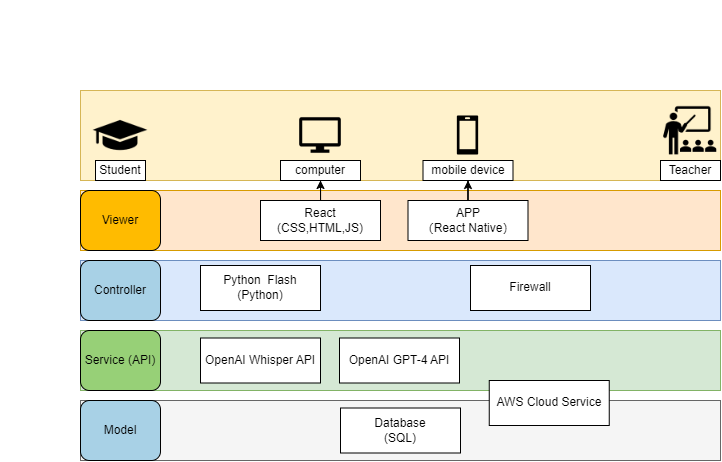

The diagram above was exported from draw.io. Its source (the exported page's mxGraphModel, read from the mxfile embedded in the PNG):
<mxGraphModel dx="599" dy="452" grid="1" gridSize="10" guides="1" tooltips="1" connect="1" arrows="1" fold="1" page="1" pageScale="1" pageWidth="827" pageHeight="1169" math="0" shadow="0">
  <root>
    <mxCell id="0" />
    <mxCell id="1" parent="0" />
    <mxCell id="b34oCQ57ITtVtPAtTTtz-58" value="" style="rounded=0;whiteSpace=wrap;html=1;fillColor=#fff2cc;strokeColor=#d6b656;movable=0;resizable=0;rotatable=0;deletable=0;editable=0;locked=1;connectable=0;" parent="1" vertex="1">
      <mxGeometry x="80" y="90" width="640" height="90" as="geometry" />
    </mxCell>
    <mxCell id="b34oCQ57ITtVtPAtTTtz-69" value="Student" style="rounded=0;whiteSpace=wrap;html=1;" parent="1" vertex="1">
      <mxGeometry x="95" y="160" width="50" height="20" as="geometry" />
    </mxCell>
    <mxCell id="b34oCQ57ITtVtPAtTTtz-70" value="Teacher" style="rounded=0;whiteSpace=wrap;html=1;" parent="1" vertex="1">
      <mxGeometry x="660" y="160" width="60" height="20" as="geometry" />
    </mxCell>
    <mxCell id="b34oCQ57ITtVtPAtTTtz-71" value="computer" style="rounded=0;whiteSpace=wrap;html=1;" parent="1" vertex="1">
      <mxGeometry x="280" y="160" width="80" height="20" as="geometry" />
    </mxCell>
    <mxCell id="b34oCQ57ITtVtPAtTTtz-72" value="" style="rounded=0;whiteSpace=wrap;html=1;fillColor=#ffe6cc;strokeColor=#d79b00;movable=1;resizable=1;rotatable=1;deletable=1;editable=1;locked=0;connectable=1;" parent="1" vertex="1">
      <mxGeometry x="80" y="190" width="640" height="60" as="geometry" />
    </mxCell>
    <mxCell id="b34oCQ57ITtVtPAtTTtz-73" value="Viewer" style="rounded=1;whiteSpace=wrap;html=1;fillColor=#ffbb00;" parent="1" vertex="1">
      <mxGeometry x="80" y="190" width="80" height="60" as="geometry" />
    </mxCell>
    <mxCell id="a2CN7mg9cMf81Y6DAoHF-7" style="edgeStyle=orthogonalEdgeStyle;rounded=0;orthogonalLoop=1;jettySize=auto;html=1;entryX=0.5;entryY=1;entryDx=0;entryDy=0;" edge="1" parent="1" source="b34oCQ57ITtVtPAtTTtz-74" target="b34oCQ57ITtVtPAtTTtz-71">
      <mxGeometry relative="1" as="geometry" />
    </mxCell>
    <mxCell id="b34oCQ57ITtVtPAtTTtz-74" value="React&lt;br&gt;(CSS,HTML,JS)" style="rounded=0;whiteSpace=wrap;html=1;" parent="1" vertex="1">
      <mxGeometry x="260" y="200" width="120" height="40" as="geometry" />
    </mxCell>
    <mxCell id="a2CN7mg9cMf81Y6DAoHF-8" style="edgeStyle=orthogonalEdgeStyle;rounded=0;orthogonalLoop=1;jettySize=auto;html=1;entryX=0.5;entryY=1;entryDx=0;entryDy=0;" edge="1" parent="1" source="b34oCQ57ITtVtPAtTTtz-76" target="b34oCQ57ITtVtPAtTTtz-96">
      <mxGeometry relative="1" as="geometry" />
    </mxCell>
    <mxCell id="b34oCQ57ITtVtPAtTTtz-76" value="APP&lt;br&gt;（React Native）" style="rounded=0;whiteSpace=wrap;html=1;" parent="1" vertex="1">
      <mxGeometry x="407.5" y="200" width="120" height="40" as="geometry" />
    </mxCell>
    <mxCell id="b34oCQ57ITtVtPAtTTtz-78" value="" style="rounded=0;whiteSpace=wrap;html=1;fillColor=#dae8fc;strokeColor=#6c8ebf;" parent="1" vertex="1">
      <mxGeometry x="80" y="260" width="640" height="60" as="geometry" />
    </mxCell>
    <mxCell id="b34oCQ57ITtVtPAtTTtz-82" value="" style="ellipse;whiteSpace=wrap;html=1;aspect=fixed;" parent="1" vertex="1">
      <mxGeometry width="20" as="geometry" />
    </mxCell>
    <mxCell id="b34oCQ57ITtVtPAtTTtz-96" value="mobile device" style="rounded=0;whiteSpace=wrap;html=1;" parent="1" vertex="1">
      <mxGeometry x="422.5" y="160" width="90" height="20" as="geometry" />
    </mxCell>
    <mxCell id="b34oCQ57ITtVtPAtTTtz-97" value="Controller" style="rounded=1;whiteSpace=wrap;html=1;fillColor=#a8d1e6;" parent="1" vertex="1">
      <mxGeometry x="80" y="260" width="80" height="60" as="geometry" />
    </mxCell>
    <mxCell id="b34oCQ57ITtVtPAtTTtz-98" value="Python&amp;nbsp; Flash&lt;br&gt;(Python)" style="rounded=0;whiteSpace=wrap;html=1;" parent="1" vertex="1">
      <mxGeometry x="200" y="265" width="120" height="45" as="geometry" />
    </mxCell>
    <mxCell id="b34oCQ57ITtVtPAtTTtz-99" value="Firewall" style="rounded=0;whiteSpace=wrap;html=1;" parent="1" vertex="1">
      <mxGeometry x="470" y="265" width="120" height="45" as="geometry" />
    </mxCell>
    <mxCell id="b34oCQ57ITtVtPAtTTtz-100" value="" style="rounded=0;whiteSpace=wrap;html=1;fillColor=#d5e8d4;strokeColor=#82b366;" parent="1" vertex="1">
      <mxGeometry x="80" y="330" width="640" height="60" as="geometry" />
    </mxCell>
    <mxCell id="b34oCQ57ITtVtPAtTTtz-101" value="" style="rounded=0;whiteSpace=wrap;html=1;fillColor=#f5f5f5;strokeColor=#666666;fontColor=#333333;" parent="1" vertex="1">
      <mxGeometry x="80" y="400" width="640" height="60" as="geometry" />
    </mxCell>
    <mxCell id="b34oCQ57ITtVtPAtTTtz-103" value="Service (API)" style="rounded=1;whiteSpace=wrap;html=1;fillColor=#97D077;" parent="1" vertex="1">
      <mxGeometry x="80" y="330" width="80" height="60" as="geometry" />
    </mxCell>
    <mxCell id="b34oCQ57ITtVtPAtTTtz-104" value="Model" style="rounded=1;whiteSpace=wrap;html=1;fillColor=#a8d1e6;" parent="1" vertex="1">
      <mxGeometry x="80" y="400" width="80" height="60" as="geometry" />
    </mxCell>
    <mxCell id="b34oCQ57ITtVtPAtTTtz-105" value="Database&lt;br&gt;(SQL)" style="rounded=0;whiteSpace=wrap;html=1;" parent="1" vertex="1">
      <mxGeometry x="340" y="407.5" width="120" height="45" as="geometry" />
    </mxCell>
    <mxCell id="b34oCQ57ITtVtPAtTTtz-106" value="OpenAI GPT-4 API" style="rounded=0;whiteSpace=wrap;html=1;" parent="1" vertex="1">
      <mxGeometry x="339" y="337.5" width="120" height="45" as="geometry" />
    </mxCell>
    <mxCell id="a2CN7mg9cMf81Y6DAoHF-1" value="" style="shape=image;verticalLabelPosition=bottom;labelBackgroundColor=default;verticalAlign=top;aspect=fixed;imageAspect=0;image=data:image/png,(base64 omitted: 3140 chars);" vertex="1" parent="1">
      <mxGeometry x="660" y="100" width="60" height="60" as="geometry" />
    </mxCell>
    <mxCell id="a2CN7mg9cMf81Y6DAoHF-2" value="" style="shape=image;verticalLabelPosition=bottom;labelBackgroundColor=default;verticalAlign=top;aspect=fixed;imageAspect=0;image=data:image/png,(base64 omitted: 2868 chars);" vertex="1" parent="1">
      <mxGeometry x="90" y="105" width="60" height="60" as="geometry" />
    </mxCell>
    <mxCell id="a2CN7mg9cMf81Y6DAoHF-4" value="" style="shape=image;verticalLabelPosition=bottom;labelBackgroundColor=default;verticalAlign=top;aspect=fixed;imageAspect=0;image=data:image/png,(base64 omitted: 692 chars);" vertex="1" parent="1">
      <mxGeometry x="295" y="110" width="50" height="50" as="geometry" />
    </mxCell>
    <mxCell id="a2CN7mg9cMf81Y6DAoHF-5" value="" style="shape=image;verticalLabelPosition=bottom;labelBackgroundColor=default;verticalAlign=top;aspect=fixed;imageAspect=0;image=data:image/png,(base64 omitted: 660 chars);" vertex="1" parent="1">
      <mxGeometry x="446.25" y="113.75" width="42.5" height="42.5" as="geometry" />
    </mxCell>
    <mxCell id="a2CN7mg9cMf81Y6DAoHF-12" value="AWS Cloud Service" style="rounded=0;whiteSpace=wrap;html=1;" vertex="1" parent="1">
      <mxGeometry x="488.75" y="380" width="120" height="45" as="geometry" />
    </mxCell>
    <mxCell id="a2CN7mg9cMf81Y6DAoHF-13" value="OpenAI Whisper API" style="rounded=0;whiteSpace=wrap;html=1;" vertex="1" parent="1">
      <mxGeometry x="200" y="337.5" width="120" height="45" as="geometry" />
    </mxCell>
  </root>
</mxGraphModel>